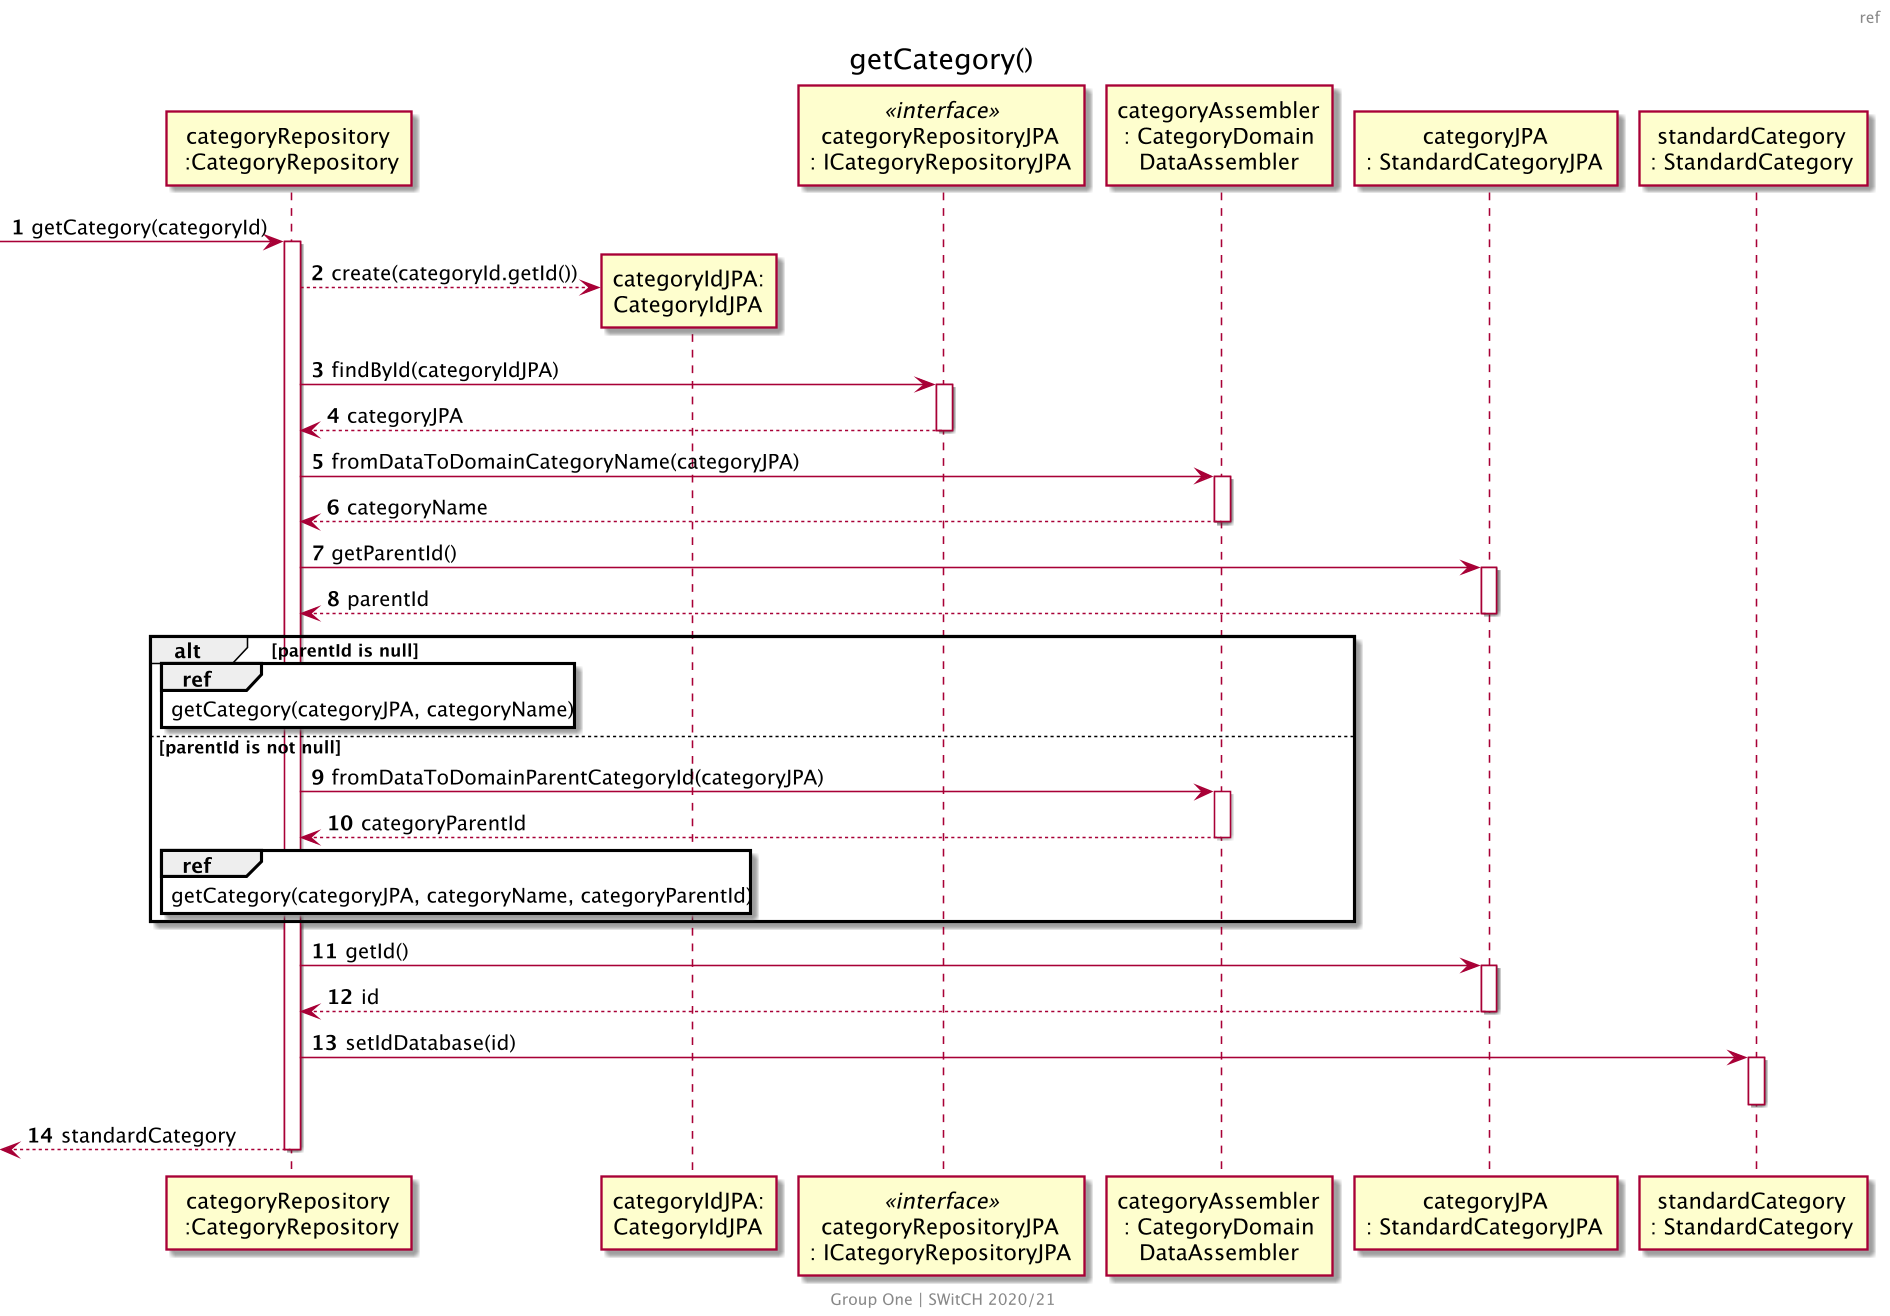

The diagram above was rendered by PlantUML. Its source (embedded in the PNG):
@startuml US001_SD_Ref4
skinparam backgroundColor transparent
skinparam Dpi 150
center footer
    Group One | SWitCH 2020/21
end footer
header ref
title getCategory()
autonumber

participant "categoryRepository\n :CategoryRepository" as CR
participant "categoryIdJPA:\nCategoryIdJPA" as CIdJPA
participant "categoryRepositoryJPA\n: ICategoryRepositoryJPA" as CRJPA <<interface>>
participant "categoryAssembler\n: CategoryDomain\nDataAssembler" as CDDA
participant "categoryJPA\n: StandardCategoryJPA" as SCJPA
participant "standardCategory\n: StandardCategory" as SC

[-> CR: getCategory(categoryId)
activate CR
CR --> CIdJPA ** : create(categoryId.getId())
CR -> CRJPA: findById(categoryIdJPA)
activate CRJPA
CRJPA --> CR : categoryJPA
deactivate CRJPA


CR -> CDDA : fromDataToDomainCategoryName(categoryJPA)
activate CDDA
CDDA --> CR : categoryName
deactivate CDDA

CR -> SCJPA : getParentId()
activate SCJPA
SCJPA --> CR: parentId
deactivate SCJPA

alt parentId is null

    ref over CR
        getCategory(categoryJPA, categoryName)
    end


else parentId is not null
CR -> CDDA : fromDataToDomainParentCategoryId(categoryJPA)
activate CDDA
CDDA --> CR : categoryParentId
deactivate CDDA

    ref over CR
        getCategory(categoryJPA, categoryName, categoryParentId)
    end

end

CR -> SCJPA : getId()
activate SCJPA
SCJPA --> CR: id
deactivate SCJPA

CR -> SC : setIdDatabase(id)
activate SC
deactivate SC

[<-- CR: standardCategory
deactivate CR

@enduml